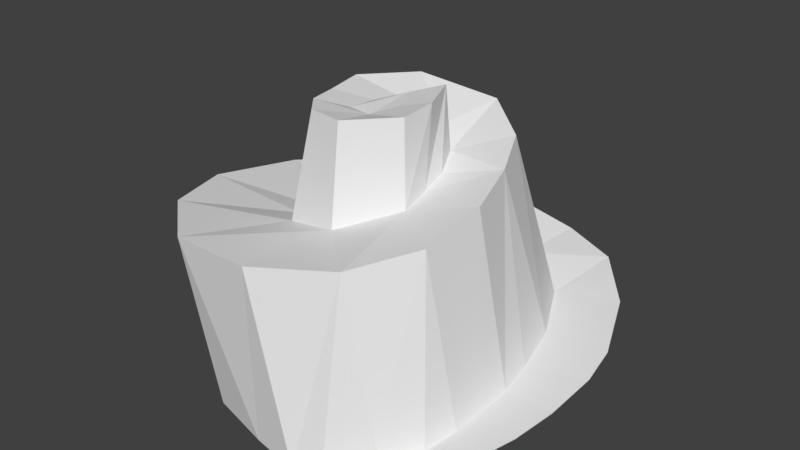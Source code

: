 # Source: tour.blend  (saved by Blender 2.79.0; exported with 4.5.12 LTS)
import bpy
from mathutils import Matrix  # noqa: F401  (used for matrix-valued properties, if any)

bpy.ops.wm.read_factory_settings(use_empty=True)
scene = bpy.context.scene
scene.name = 'Scene'

# ---- collections
col_collection_1 = bpy.data.collections.new('Collection 1'); scene.collection.children.link(col_collection_1)

# ---- world
world_world = bpy.data.worlds.new('World'); scene.world = world_world
world_world.color = (0.05088, 0.05088, 0.05088)
world_world.use_sun_shadow = False
world_world.sun_shadow_jitter_overblur = 0.0
world_world.cycles.sampling_method = 'MANUAL'

# ---- meshes
me_cube_001 = bpy.data.meshes.new('Cube.001')
me_cube_001.from_pydata([(38.8, -115.2, 0.0), (65.87, -110.7, 6.468), (53.12, -115.1, 3.794), (82.29, -103.3, 10.57), (26.76, -113.3, 0.0), (-46.7, -96.38, 0.0), (48.42, -107.9, 0.0), (-5.074, -107.5, 0.0), (-76.8, -58.0, 0.0), (-76.8, -58.0, 0.0), (-88.46, -9.06, 0.0), (-78.25, 38.96, 0.0), (-50.92, 85.67, 0.0), (-2.322, 106.4, 0.0), (38.39, 100.0, 0.0), (83.47, 80.07, 0.0), (100.3, 48.86, 0.0), (105.4, 10.72, 0.0), (99.05, -29.93, 0.0), (75.37, -86.66, 0.0), (91.53, -56.88, 0.0), (44.15, -107.0, 12.39), (54.82, -99.21, 16.87), (66.63, -90.24, 21.33), (49.46, -106.9, 3.794), (59.86, -98.44, 5.652), (75.05, -86.34, 10.74), (98.49, -87.31, 15.67), (110.4, -67.25, 18.91), (120.4, -39.79, 22.82), (126.1, -13.49, 27.06), (129.2, 18.85, 33.02), (126.1, 43.62, 37.31), (83.69, -70.03, 14.33), (89.21, -49.54, 18.28), (91.01, -27.87, 21.21), (92.36, -8.361, 23.72), (90.18, 13.52, 27.49), (108.5, 87.32, 44.09), (79.33, 122.4, 49.9), (42.01, 137.7, 52.27), (83.75, 44.96, 32.74), (66.68, 80.33, 38.54), (31.88, 100.2, 46.08), (-4.254, 140.7, 59.44), (-68.26, 128.1, 70.5), (-105.8, 89.18, 77.7), (-126.9, 49.61, 83.96), (-0.3455, 99.17, 54.03), (-47.91, 81.81, 66.19), (-70.73, 45.05, 74.78), (-64.69, 9.727, 82.32), (-133.9, -13.52, 93.06), (-113.0, -63.41, 99.65), (-65.8, -102.5, 106.4), (-6.528, -109.3, 111.8), (41.57, -86.72, 116.0), (-58.58, -15.27, 90.15), (-40.08, -39.72, 100.3), (-3.061, -45.38, 108.5), (28.91, -20.11, 120.8), (27.36, -1.114, 125.2), (68.01, -51.11, 123.6), (71.07, -9.648, 132.6), (62.63, 24.51, 140.0), (49.75, 53.77, 147.7), (18.97, 77.64, 155.8), (-31.2, 67.79, 164.0), (-55.35, 34.71, 165.6), (-49.26, 6.894, 165.9), (-42.38, -15.93, 168.0), (-28.63, -31.66, 169.6), (-5.201, -35.7, 170.1), (23.4, -14.49, 172.7), (26.6, 15.0, 130.5), (19.86, 31.56, 137.4), (6.01, 43.65, 147.1), (-17.16, 41.41, 154.9), (-28.8, 21.05, 159.7), (-26.26, -2.426, 162.7), (-8.811, -6.759, 163.9), (3.877, 4.09, 168.8), (-2.908, 21.91, 170.5), (25.01, 7.256, 175.1), (18.38, 28.21, 178.2)], [(8, 9), (5, 8), (4, 6), (6, 24)], [(0, 6, 2), (2, 6, 1), (6, 19, 1), (1, 19, 3), (0, 24, 4), (0, 2, 24), (4, 24, 21), (24, 2, 25), (2, 1, 25), (25, 1, 26), (1, 3, 26), (22, 21, 24), (24, 25, 22), (22, 25, 23), (25, 26, 23), (19, 27, 3), (20, 27, 19), (27, 20, 28), (20, 18, 28), (28, 18, 29), (18, 17, 29), (29, 17, 30), (17, 16, 30), (30, 16, 31), (32, 31, 16), (26, 3, 27), (33, 26, 27), (34, 33, 27), (27, 28, 34), (34, 28, 35), (28, 29, 35), (35, 29, 36), (29, 30, 36), (36, 30, 37), (30, 31, 37), (37, 31, 41), (32, 41, 31), (38, 41, 32), (41, 38, 42), (38, 39, 42), (42, 39, 43), (39, 40, 43), (16, 15, 32), (32, 15, 38), (15, 14, 38), (38, 14, 39), (14, 13, 39), (39, 13, 40), (43, 40, 44), (48, 43, 44), (44, 45, 48), (48, 45, 49), (45, 46, 49), (49, 46, 50), (46, 47, 50), (50, 47, 51), (13, 44, 40), (13, 12, 44), (44, 12, 45), (46, 45, 12), (12, 11, 46), (46, 11, 47), (11, 10, 47), (47, 52, 51), (57, 51, 52), (52, 53, 57), (57, 53, 58), (53, 54, 58), (58, 54, 59), (54, 55, 59), (56, 59, 55), (59, 56, 60), (47, 10, 52), (10, 9, 52), (52, 9, 53), (53, 9, 5), (54, 53, 5), (5, 7, 54), (54, 7, 55), (7, 4, 55), (55, 4, 56), (4, 21, 56), (22, 56, 21), (23, 56, 22), (56, 62, 60), (62, 63, 60), (60, 63, 61), (63, 64, 61), (61, 64, 74), (75, 74, 64), (64, 65, 75), (66, 75, 65), (75, 66, 76), (23, 26, 33), (56, 23, 62), (33, 62, 23), (34, 62, 33), (35, 62, 34), (62, 35, 63), (35, 36, 63), (63, 36, 64), (36, 37, 64), (41, 64, 37), (64, 41, 65), (41, 42, 65), (65, 42, 66), (42, 43, 66), (48, 66, 43), (66, 48, 67), (48, 49, 67), (67, 49, 68), (49, 50, 68), (66, 67, 76), (76, 67, 77), (67, 68, 77), (77, 68, 78), (68, 69, 78), (78, 69, 79), (69, 70, 79), (79, 70, 80), (70, 71, 80), (72, 80, 71), (73, 80, 72), (80, 73, 81), (73, 83, 81), (82, 81, 83), (83, 84, 82), (68, 50, 69), (50, 51, 69), (69, 51, 70), (51, 57, 70), (70, 57, 71), (57, 58, 71), (71, 58, 72), (58, 59, 72), (72, 59, 73), (59, 60, 73), (73, 60, 83), (60, 61, 83), (83, 61, 84), (61, 74, 84), (75, 84, 74), (84, 75, 82), (75, 76, 82), (77, 82, 76), (78, 82, 77), (79, 82, 78), (80, 82, 79), (81, 82, 80)])
me_cube_001.use_remesh_preserve_volume = False
me_cube_001.use_remesh_preserve_attributes = False
me_cube_001.use_mirror_vertex_groups = False
me_cube_001.update()

# ---- objects
ob_cube = bpy.data.objects.new('Cube', me_cube_001)

# ---- transforms, parenting, visibility, modifiers, constraints
ob_cube.location = (0.0, 0.0, 0.0)
ob_cube.lineart.crease_threshold = 0.0

# ---- collection membership
col_collection_1.objects.link(ob_cube)

# ---- scene / render settings (as saved in the file)
scene.frame_start = 1; scene.frame_end = 250; scene.frame_set(0)
scene.render.engine = 'BLENDER_EEVEE_NEXT'
scene.render.resolution_percentage = 50
scene.render.dither_intensity = 0.0
scene.cycles.use_denoising = False
scene.cycles.samples = 128
scene.cycles.sampling_pattern = 'TABULATED_SOBOL'
scene.cycles.use_adaptive_sampling = False
scene.cycles.use_light_tree = False
scene.cycles.blur_glossy = 0.0
scene.cycles.sample_clamp_indirect = 0.0
scene.view_settings.view_transform = 'Standard'
bpy.context.view_layer.update()

# ---- added for rendering (the .blend has no active camera and no usable light): camera, sun
cam_auto = bpy.data.cameras.new('AutoCamera')
cam_auto.lens = 50.0
cam_auto.sensor_width = 36.0
cam_auto.clip_end = 6625.67
ob_auto_camera = bpy.data.objects.new('AutoCamera', cam_auto)
scene.collection.objects.link(ob_auto_camera)
ob_auto_camera.location = (375.157, -440.294, 391.131)
ob_auto_camera.rotation_euler = (1.09748, -7.21219e-08, 0.694738)
scene.camera = ob_auto_camera
light_auto_sun = bpy.data.lights.new('AutoSun', 'SUN')
light_auto_sun.energy = 3.0
light_auto_sun.angle = 0.0523599
ob_auto_sun = bpy.data.objects.new('AutoSun', light_auto_sun)
scene.collection.objects.link(ob_auto_sun)
ob_auto_sun.rotation_euler = (0.872665, 0.174533, 0.523599)
bpy.context.view_layer.update()
